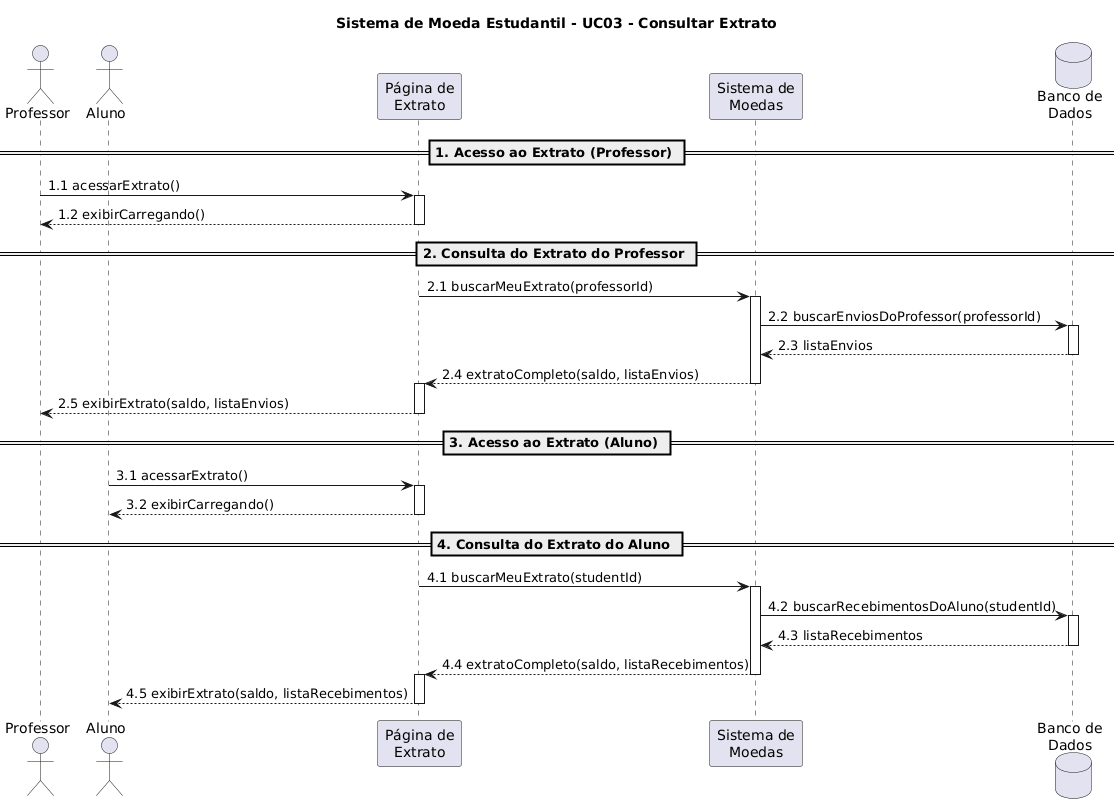

The diagram above was rendered by PlantUML. Its source (embedded in the PNG):
@startuml
title Sistema de Moeda Estudantil - UC03 - Consultar Extrato

actor "Professor" as P
actor "Aluno" as A
participant "Página de\nExtrato" as PE
participant "Sistema de\nMoedas" as SM
database "Banco de\nDados" as BD

== 1. Acesso ao Extrato (Professor) ==

P -> PE: 1.1 acessarExtrato()
activate PE
PE --> P: 1.2 exibirCarregando()
deactivate PE

== 2. Consulta do Extrato do Professor ==

PE -> SM: 2.1 buscarMeuExtrato(professorId)
activate SM
SM -> BD: 2.2 buscarEnviosDoProfessor(professorId)
activate BD
BD --> SM: 2.3 listaEnvios
deactivate BD
SM --> PE: 2.4 extratoCompleto(saldo, listaEnvios)
deactivate SM
activate PE
PE --> P: 2.5 exibirExtrato(saldo, listaEnvios)
deactivate PE

== 3. Acesso ao Extrato (Aluno) ==

A -> PE: 3.1 acessarExtrato()
activate PE
PE --> A: 3.2 exibirCarregando()
deactivate PE

== 4. Consulta do Extrato do Aluno ==

PE -> SM: 4.1 buscarMeuExtrato(studentId)
activate SM
SM -> BD: 4.2 buscarRecebimentosDoAluno(studentId)
activate BD
BD --> SM: 4.3 listaRecebimentos
deactivate BD
SM --> PE: 4.4 extratoCompleto(saldo, listaRecebimentos)
deactivate SM
activate PE
PE --> A: 4.5 exibirExtrato(saldo, listaRecebimentos)
deactivate PE
@enduml